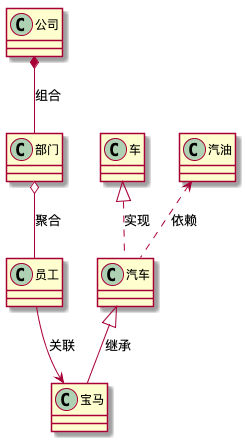

The diagram above was rendered by PlantUML. Its source (embedded in the PNG):
@startuml
汽车 <|-- 宝马 :继承
车 <|.. 汽车 :实现
汽油 <.. 汽车 :依赖
员工 --> 宝马:关联
部门 o-- 员工 :聚合
公司 *-- 部门 :组合
@enduml